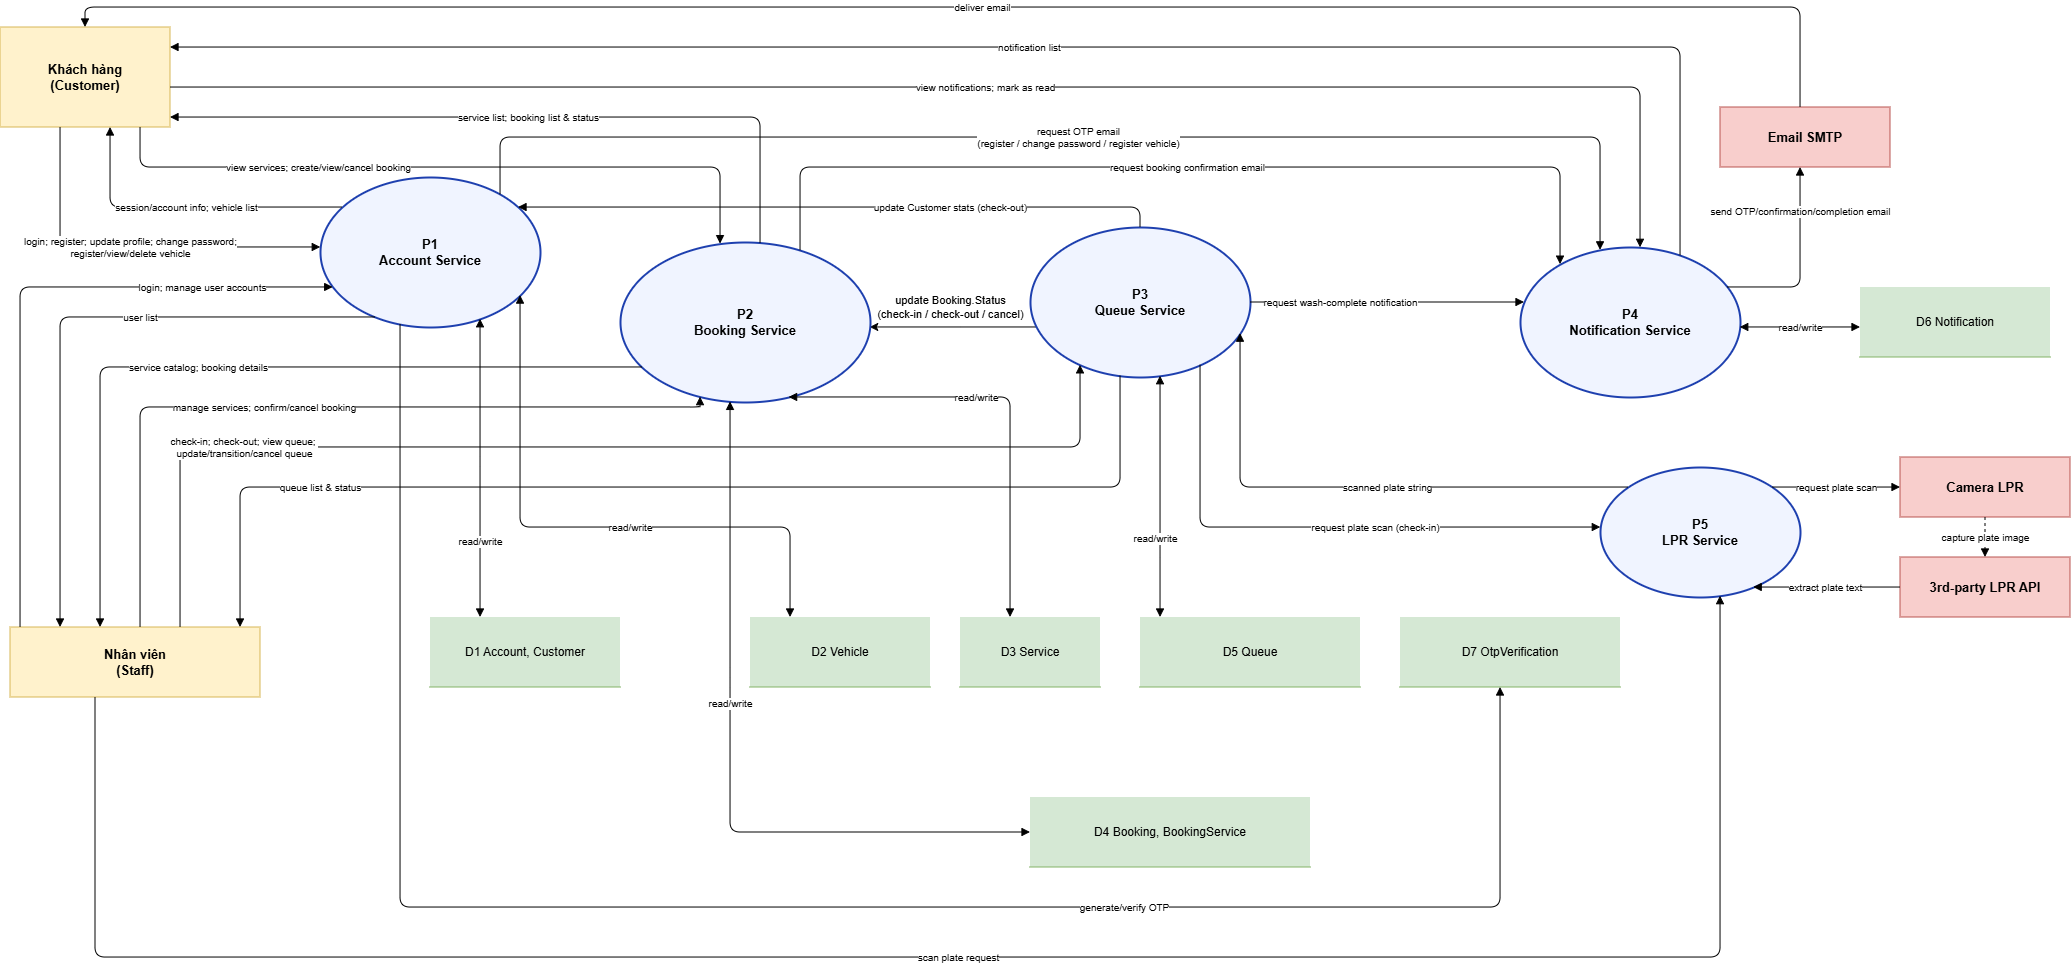

The diagram above was exported from draw.io. Its source (the exported page's mxGraphModel, read from the mxfile embedded in the PNG):
<mxGraphModel dx="865" dy="493" grid="1" gridSize="10" guides="1" tooltips="1" connect="1" arrows="1" fold="1" page="1" pageScale="1" pageWidth="2850" pageHeight="1500" math="0" shadow="0">
  <root>
    <mxCell id="0" />
    <mxCell id="1" parent="0" />
    <mxCell id="ent_customer" parent="1" style="rounded=0;whiteSpace=wrap;html=1;fillColor=#fff2cc;strokeColor=#d6b656;fontSize=13;fontStyle=1;" value="Khách hàng&#10;(Customer)" vertex="1">
      <mxGeometry height="100" width="170" x="40" y="60" as="geometry" />
    </mxCell>
    <mxCell id="ent_staff" parent="1" style="rounded=0;whiteSpace=wrap;html=1;fillColor=#fff2cc;strokeColor=#d6b656;fontSize=13;fontStyle=1;" value="Nhân viên&#10;(Staff)" vertex="1">
      <mxGeometry height="70" width="250" x="50" y="660" as="geometry" />
    </mxCell>
    <mxCell id="ent_smtp" parent="1" style="rounded=0;whiteSpace=wrap;html=1;fillColor=#f8cecc;strokeColor=#b85450;fontSize=13;fontStyle=1;" value="Email SMTP" vertex="1">
      <mxGeometry height="60" width="170" x="1760" y="140" as="geometry" />
    </mxCell>
    <mxCell id="ent_camera" parent="1" style="rounded=0;whiteSpace=wrap;html=1;fillColor=#f8cecc;strokeColor=#b85450;fontSize=13;fontStyle=1;" value="Camera LPR" vertex="1">
      <mxGeometry height="60" width="170" x="1940" y="490" as="geometry" />
    </mxCell>
    <mxCell id="ent_lprapi" parent="1" style="rounded=0;whiteSpace=wrap;html=1;fillColor=#f8cecc;strokeColor=#b85450;fontSize=13;fontStyle=1;" value="3rd-party LPR API" vertex="1">
      <mxGeometry height="60" width="170" x="1940" y="590" as="geometry" />
    </mxCell>
    <mxCell id="p1" parent="1" style="ellipse;whiteSpace=wrap;html=1;fontSize=13;fontStyle=1;fillColor=#f0f4ff;strokeColor=#1e40af;strokeWidth=2;" value="P1&#10;Account Service" vertex="1">
      <mxGeometry height="150" width="220" x="360" y="210" as="geometry" />
    </mxCell>
    <mxCell id="gKq848POMXJ83-JYJN8r-2" edge="1" parent="1" source="p3" style="edgeStyle=orthogonalEdgeStyle;rounded=0;orthogonalLoop=1;jettySize=auto;html=1;" target="p2" value="update Booking.Status&#10;(check-in / check-out / cancel)">
      <mxGeometry relative="1" x="0.0362" y="-20" as="geometry">
        <mxPoint as="offset" />
        <Array as="points">
          <mxPoint x="1000" y="360" />
          <mxPoint x="1000" y="360" />
        </Array>
        <mxPoint x="795" y="95" as="targetPoint" />
      </mxGeometry>
    </mxCell>
    <mxCell id="p2" parent="1" style="ellipse;whiteSpace=wrap;html=1;fontSize=13;fontStyle=1;fillColor=#f0f4ff;strokeColor=#1e40af;strokeWidth=2;" value="P2&lt;br&gt;Booking Service" vertex="1">
      <mxGeometry height="160" width="250" x="660" y="275" as="geometry" />
    </mxCell>
    <mxCell id="p3" parent="1" style="ellipse;whiteSpace=wrap;html=1;fontSize=13;fontStyle=1;fillColor=#f0f4ff;strokeColor=#1e40af;strokeWidth=2;" value="P3&#10;Queue Service" vertex="1">
      <mxGeometry height="150" width="220" x="1070" y="260" as="geometry" />
    </mxCell>
    <mxCell id="p4" parent="1" style="ellipse;whiteSpace=wrap;html=1;fontSize=13;fontStyle=1;fillColor=#f0f4ff;strokeColor=#1e40af;strokeWidth=2;" value="P4&#10;Notification Service" vertex="1">
      <mxGeometry height="150" width="220" x="1560" y="280" as="geometry" />
    </mxCell>
    <mxCell id="p5" parent="1" style="ellipse;whiteSpace=wrap;html=1;fontSize=13;fontStyle=1;fillColor=#f0f4ff;strokeColor=#1e40af;strokeWidth=2;" value="P5&#10;LPR Service" vertex="1">
      <mxGeometry height="130" width="200" x="1640" y="500" as="geometry" />
    </mxCell>
    <mxCell id="d1" parent="1" style="shape=partialRectangle;whiteSpace=wrap;html=1;top=0;bottom=1;left=0;right=0;fillColor=#d5e8d4;strokeColor=#82b366;fontSize=12;" value="D1  Account, Customer" vertex="1">
      <mxGeometry height="70" width="190" x="470" y="650" as="geometry" />
    </mxCell>
    <mxCell id="d2" parent="1" style="shape=partialRectangle;whiteSpace=wrap;html=1;top=0;bottom=1;left=0;right=0;fillColor=#d5e8d4;strokeColor=#82b366;fontSize=12;" value="D2  Vehicle" vertex="1">
      <mxGeometry height="70" width="180" x="790" y="650" as="geometry" />
    </mxCell>
    <mxCell id="d3" parent="1" style="shape=partialRectangle;whiteSpace=wrap;html=1;top=0;bottom=1;left=0;right=0;fillColor=#d5e8d4;strokeColor=#82b366;fontSize=12;" value="D3  Service" vertex="1">
      <mxGeometry height="70" width="140" x="1000" y="650" as="geometry" />
    </mxCell>
    <mxCell id="d4" parent="1" style="shape=partialRectangle;whiteSpace=wrap;html=1;top=0;bottom=1;left=0;right=0;fillColor=#d5e8d4;strokeColor=#82b366;fontSize=12;" value="D4  Booking, BookingService" vertex="1">
      <mxGeometry height="70" width="280" x="1070" y="830" as="geometry" />
    </mxCell>
    <mxCell id="d5" parent="1" style="shape=partialRectangle;whiteSpace=wrap;html=1;top=0;bottom=1;left=0;right=0;fillColor=#d5e8d4;strokeColor=#82b366;fontSize=12;" value="D5  Queue" vertex="1">
      <mxGeometry height="70" width="220" x="1180" y="650" as="geometry" />
    </mxCell>
    <mxCell id="d6" parent="1" style="shape=partialRectangle;whiteSpace=wrap;html=1;top=0;bottom=1;left=0;right=0;fillColor=#d5e8d4;strokeColor=#82b366;fontSize=12;" value="D6  Notification" vertex="1">
      <mxGeometry height="70" width="190" x="1900" y="320" as="geometry" />
    </mxCell>
    <mxCell id="d7" parent="1" style="shape=partialRectangle;whiteSpace=wrap;html=1;top=0;bottom=1;left=0;right=0;fillColor=#d5e8d4;strokeColor=#82b366;fontSize=12;" value="D7  OtpVerification" vertex="1">
      <mxGeometry height="70" width="220" x="1440" y="650" as="geometry" />
    </mxCell>
    <mxCell id="e1" edge="1" parent="1" source="ent_customer" style="edgeStyle=orthogonalEdgeStyle;html=1;fontSize=10;endArrow=block;" target="p1" value="login; register; update profile; change password;&#10;register/view/delete vehicle">
      <mxGeometry relative="1" as="geometry">
        <Array as="points">
          <mxPoint x="100" y="280" />
        </Array>
      </mxGeometry>
    </mxCell>
    <mxCell id="e2" edge="1" parent="1" source="p1" style="edgeStyle=orthogonalEdgeStyle;html=1;fontSize=10;endArrow=block;" target="ent_customer" value="session/account info; vehicle list">
      <mxGeometry relative="1" as="geometry">
        <Array as="points">
          <mxPoint x="150" y="240" />
        </Array>
      </mxGeometry>
    </mxCell>
    <mxCell id="e3" edge="1" parent="1" source="ent_customer" style="edgeStyle=orthogonalEdgeStyle;html=1;fontSize=10;endArrow=block;" target="p2" value="view services; create/view/cancel booking">
      <mxGeometry relative="1" x="-0.3736" as="geometry">
        <mxPoint as="offset" />
        <Array as="points">
          <mxPoint x="180" y="200" />
          <mxPoint x="760" y="200" />
        </Array>
      </mxGeometry>
    </mxCell>
    <mxCell id="e4" edge="1" parent="1" source="p2" style="edgeStyle=orthogonalEdgeStyle;html=1;fontSize=10;endArrow=block;" target="ent_customer" value="service list; booking list &amp; status">
      <mxGeometry relative="1" as="geometry">
        <Array as="points">
          <mxPoint x="800" y="150" />
        </Array>
      </mxGeometry>
    </mxCell>
    <mxCell id="e5" edge="1" parent="1" source="ent_customer" style="edgeStyle=orthogonalEdgeStyle;html=1;fontSize=10;endArrow=block;" target="p4" value="view notifications; mark as read">
      <mxGeometry relative="1" as="geometry">
        <Array as="points">
          <mxPoint x="1680" y="120" />
        </Array>
      </mxGeometry>
    </mxCell>
    <mxCell id="e6" edge="1" parent="1" source="p4" style="edgeStyle=orthogonalEdgeStyle;html=1;fontSize=10;endArrow=block;" target="ent_customer" value="notification list">
      <mxGeometry relative="1" as="geometry">
        <Array as="points">
          <mxPoint x="1720" y="80" />
        </Array>
        <mxPoint x="1600.0000000000005" y="260.00314606187516" as="sourcePoint" />
        <mxPoint x="210" y="129.2126315789474" as="targetPoint" />
      </mxGeometry>
    </mxCell>
    <mxCell id="e7" edge="1" parent="1" source="ent_staff" style="edgeStyle=orthogonalEdgeStyle;html=1;fontSize=10;endArrow=block;" target="p1" value="login; manage user accounts">
      <mxGeometry relative="1" x="0.5995" as="geometry">
        <mxPoint as="offset" />
        <Array as="points">
          <mxPoint x="60" y="320" />
        </Array>
      </mxGeometry>
    </mxCell>
    <mxCell id="e8" edge="1" parent="1" source="p1" style="edgeStyle=orthogonalEdgeStyle;html=1;fontSize=10;endArrow=block;" target="ent_staff" value="user list">
      <mxGeometry relative="1" x="-0.2496" as="geometry">
        <mxPoint as="offset" />
        <Array as="points">
          <mxPoint x="100" y="350" />
        </Array>
      </mxGeometry>
    </mxCell>
    <mxCell id="e9" edge="1" parent="1" source="ent_staff" style="edgeStyle=orthogonalEdgeStyle;html=1;fontSize=10;endArrow=block;" target="p2" value="manage services; confirm/cancel booking">
      <mxGeometry relative="1" x="-0.13" as="geometry">
        <mxPoint as="offset" />
        <Array as="points">
          <mxPoint x="180" y="440" />
          <mxPoint x="740" y="440" />
        </Array>
      </mxGeometry>
    </mxCell>
    <mxCell id="e10" edge="1" parent="1" source="p2" style="edgeStyle=orthogonalEdgeStyle;html=1;fontSize=10;endArrow=block;" target="ent_staff" value="service catalog; booking details">
      <mxGeometry relative="1" x="0.1076" as="geometry">
        <mxPoint as="offset" />
        <Array as="points">
          <mxPoint x="140" y="400" />
        </Array>
      </mxGeometry>
    </mxCell>
    <mxCell id="e11" edge="1" parent="1" source="ent_staff" style="edgeStyle=orthogonalEdgeStyle;html=1;fontSize=10;endArrow=block;" target="p3" value="check-in; check-out; view queue;&amp;nbsp;&lt;div&gt;update/transition/cancel queue&lt;/div&gt;">
      <mxGeometry relative="1" x="-0.5796" as="geometry">
        <mxPoint as="offset" />
        <Array as="points">
          <mxPoint x="220" y="480" />
          <mxPoint x="1120" y="480" />
        </Array>
      </mxGeometry>
    </mxCell>
    <mxCell id="e12" edge="1" parent="1" source="p3" style="edgeStyle=orthogonalEdgeStyle;html=1;fontSize=10;endArrow=block;" target="ent_staff" value="queue list &amp; status">
      <mxGeometry relative="1" x="0.611" as="geometry">
        <mxPoint as="offset" />
        <Array as="points">
          <mxPoint x="1160" y="520" />
          <mxPoint x="280" y="520" />
        </Array>
      </mxGeometry>
    </mxCell>
    <mxCell id="e13" edge="1" parent="1" source="ent_staff" style="edgeStyle=orthogonalEdgeStyle;html=1;fontSize=10;endArrow=block;" target="p5" value="scan plate request">
      <mxGeometry relative="1" as="geometry">
        <Array as="points">
          <mxPoint x="135" y="990" />
          <mxPoint x="1760" y="990" />
        </Array>
      </mxGeometry>
    </mxCell>
    <mxCell id="e14" edge="1" parent="1" source="p1" style="edgeStyle=orthogonalEdgeStyle;html=1;fontSize=10;endArrow=block;startArrow=block;" target="d1" value="read/write">
      <mxGeometry relative="1" x="0.4937" as="geometry">
        <mxPoint as="offset" />
        <Array as="points">
          <mxPoint x="520" y="490" />
          <mxPoint x="520" y="490" />
        </Array>
      </mxGeometry>
    </mxCell>
    <mxCell id="e15" edge="1" parent="1" source="p1" style="edgeStyle=orthogonalEdgeStyle;html=1;fontSize=10;endArrow=block;startArrow=block;" target="d2" value="read/write">
      <mxGeometry relative="1" x="0.1553" as="geometry">
        <mxPoint as="offset" />
        <Array as="points">
          <mxPoint x="560" y="560" />
          <mxPoint x="830" y="560" />
        </Array>
      </mxGeometry>
    </mxCell>
    <mxCell id="e16" edge="1" parent="1" source="p2" style="edgeStyle=orthogonalEdgeStyle;html=1;fontSize=10;endArrow=block;startArrow=block;" target="d3" value="read/write">
      <mxGeometry relative="1" x="-0.1518" as="geometry">
        <mxPoint as="offset" />
        <Array as="points">
          <mxPoint x="1050" y="430" />
        </Array>
      </mxGeometry>
    </mxCell>
    <mxCell id="e17" edge="1" parent="1" source="p2" style="edgeStyle=orthogonalEdgeStyle;html=1;fontSize=10;endArrow=block;startArrow=block;" target="d4" value="read/write">
      <mxGeometry relative="1" x="-0.1746" as="geometry">
        <mxPoint as="offset" />
        <Array as="points">
          <mxPoint x="770" y="710" />
          <mxPoint x="770" y="710" />
        </Array>
      </mxGeometry>
    </mxCell>
    <mxCell id="e18" edge="1" parent="1" source="p3" style="edgeStyle=orthogonalEdgeStyle;html=1;fontSize=10;endArrow=block;startArrow=block;" target="d5" value="read/write">
      <mxGeometry relative="1" x="0.3403" y="-5" as="geometry">
        <mxPoint as="offset" />
        <Array as="points">
          <mxPoint x="1200" y="580" />
          <mxPoint x="1200" y="580" />
        </Array>
      </mxGeometry>
    </mxCell>
    <mxCell id="e19" edge="1" parent="1" source="p4" style="edgeStyle=orthogonalEdgeStyle;html=1;fontSize=10;endArrow=block;startArrow=block;" target="d6" value="read/write">
      <mxGeometry relative="1" as="geometry">
        <Array as="points">
          <mxPoint x="1840" y="360" />
          <mxPoint x="1840" y="360" />
        </Array>
      </mxGeometry>
    </mxCell>
    <mxCell id="e21" edge="1" parent="1" source="p1" style="edgeStyle=orthogonalEdgeStyle;html=1;fontSize=10;endArrow=block;" target="d7" value="generate/verify OTP">
      <mxGeometry relative="1" x="0.3739" as="geometry">
        <mxPoint as="offset" />
        <Array as="points">
          <mxPoint x="440" y="940" />
          <mxPoint x="1540" y="940" />
        </Array>
      </mxGeometry>
    </mxCell>
    <mxCell id="e24" edge="1" parent="1" source="p3" style="edgeStyle=orthogonalEdgeStyle;html=1;fontSize=10;endArrow=block;" target="p1" value="update Customer stats (check-out)">
      <mxGeometry relative="1" x="-0.3458" as="geometry">
        <mxPoint as="offset" />
        <Array as="points">
          <mxPoint x="1180" y="240" />
        </Array>
      </mxGeometry>
    </mxCell>
    <mxCell id="e25" edge="1" parent="1" source="p1" style="edgeStyle=orthogonalEdgeStyle;html=1;fontSize=10;endArrow=block;" target="p4" value="request OTP email&#10;(register / change password / register vehicle)">
      <mxGeometry relative="1" as="geometry">
        <Array as="points">
          <mxPoint x="540" y="170" />
          <mxPoint x="1640" y="170" />
        </Array>
      </mxGeometry>
    </mxCell>
    <mxCell id="e26" edge="1" parent="1" source="p2" style="edgeStyle=orthogonalEdgeStyle;html=1;fontSize=10;endArrow=block;" target="p4" value="request booking confirmation email">
      <mxGeometry relative="1" as="geometry">
        <Array as="points">
          <mxPoint x="840" y="200" />
          <mxPoint x="1600" y="200" />
        </Array>
      </mxGeometry>
    </mxCell>
    <mxCell id="e27" edge="1" parent="1" source="p3" style="html=1;fontSize=10;endArrow=block;edgeStyle=orthogonalEdgeStyle;" target="p4" value="request wash-complete notification">
      <mxGeometry relative="1" x="-0.3431" as="geometry">
        <mxPoint as="offset" />
        <Array as="points">
          <mxPoint x="1560" y="300" />
          <mxPoint x="1560" y="300" />
        </Array>
        <mxPoint x="1249.9979779849111" y="299.37875399876407" as="sourcePoint" />
        <mxPoint x="1440.550449364206" y="290.002173201746" as="targetPoint" />
      </mxGeometry>
    </mxCell>
    <mxCell id="e28" edge="1" parent="1" source="p3" style="edgeStyle=orthogonalEdgeStyle;html=1;fontSize=10;endArrow=block;" target="p5" value="request plate scan (check-in)">
      <mxGeometry relative="1" x="0.2012" as="geometry">
        <mxPoint as="offset" />
        <Array as="points">
          <mxPoint x="1240" y="560" />
        </Array>
      </mxGeometry>
    </mxCell>
    <mxCell id="e29" edge="1" parent="1" source="p5" style="edgeStyle=orthogonalEdgeStyle;html=1;fontSize=10;endArrow=block;" target="p3" value="scanned plate string">
      <mxGeometry relative="1" x="-0.1115" as="geometry">
        <mxPoint as="offset" />
        <Array as="points">
          <mxPoint x="1280" y="520" />
        </Array>
      </mxGeometry>
    </mxCell>
    <mxCell id="e30" edge="1" parent="1" source="p5" style="edgeStyle=orthogonalEdgeStyle;html=1;fontSize=10;endArrow=block;" target="ent_camera" value="request plate scan">
      <mxGeometry relative="1" x="-0.0019" as="geometry">
        <mxPoint as="offset" />
        <Array as="points">
          <mxPoint x="1890" y="520" />
          <mxPoint x="1890" y="520" />
        </Array>
      </mxGeometry>
    </mxCell>
    <mxCell id="e31" edge="1" parent="1" source="ent_camera" style="html=1;fontSize=10;endArrow=block;dashed=1;" target="ent_lprapi" value="capture plate image">
      <mxGeometry relative="1" as="geometry">
        <mxPoint as="offset" />
      </mxGeometry>
    </mxCell>
    <mxCell id="e32" edge="1" parent="1" source="ent_lprapi" style="html=1;fontSize=10;endArrow=block;edgeStyle=orthogonalEdgeStyle;" target="p5" value="extract plate text">
      <mxGeometry relative="1" x="0.0188" as="geometry">
        <mxPoint as="offset" />
        <Array as="points">
          <mxPoint x="1870" y="620" />
          <mxPoint x="1870" y="620" />
        </Array>
      </mxGeometry>
    </mxCell>
    <mxCell id="e33" edge="1" parent="1" source="p4" style="edgeStyle=orthogonalEdgeStyle;html=1;fontSize=10;endArrow=block;" target="ent_smtp" value="send OTP/confirmation/completion email">
      <mxGeometry relative="1" x="0.5502" as="geometry">
        <mxPoint as="offset" />
        <Array as="points">
          <mxPoint x="1840" y="320" />
        </Array>
      </mxGeometry>
    </mxCell>
    <mxCell id="e34" edge="1" parent="1" source="ent_smtp" style="edgeStyle=orthogonalEdgeStyle;html=1;fontSize=10;endArrow=block;" target="ent_customer" value="deliver email">
      <mxGeometry relative="1" as="geometry">
        <Array as="points">
          <mxPoint x="1840" y="40" />
          <mxPoint x="125" y="40" />
        </Array>
        <mxPoint x="1730" y="90" as="sourcePoint" />
        <mxPoint x="210" y="90" as="targetPoint" />
      </mxGeometry>
    </mxCell>
  </root>
</mxGraphModel>